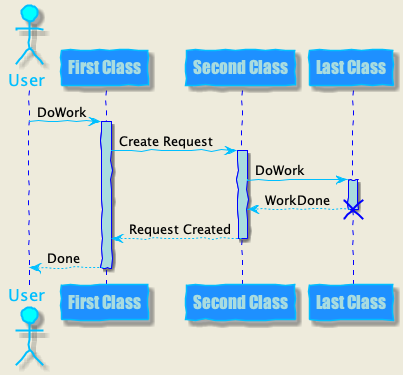

The diagram above was rendered by PlantUML. Its source (embedded in the PNG):
@startuml
skinparam backgroundColor #EEEBDC
skinparam handwritten true

skinparam sequence {
ArrowColor DeepSkyBlue
ActorBorderColor DeepSkyBlue
LifeLineBorderColor blue
LifeLineBackgroundColor #A9DCDF

ParticipantBorderColor DeepSkyBlue
ParticipantBackgroundColor DodgerBlue
ParticipantFontName Impact
ParticipantFontSize 17
ParticipantFontColor #A9DCDF

ActorBackgroundColor aqua
ActorFontColor DeepSkyBlue
ActorFontSize 17
ActorFontName Aapex
}

actor User
participant "First Class" as A
participant "Second Class" as B
participant "Last Class" as C

User -> A: DoWork
activate A

A -> B: Create Request
activate B

B -> C: DoWork
activate C
C --> B: WorkDone
destroy C

B --> A: Request Created
deactivate B

A --> User: Done
deactivate A

@enduml